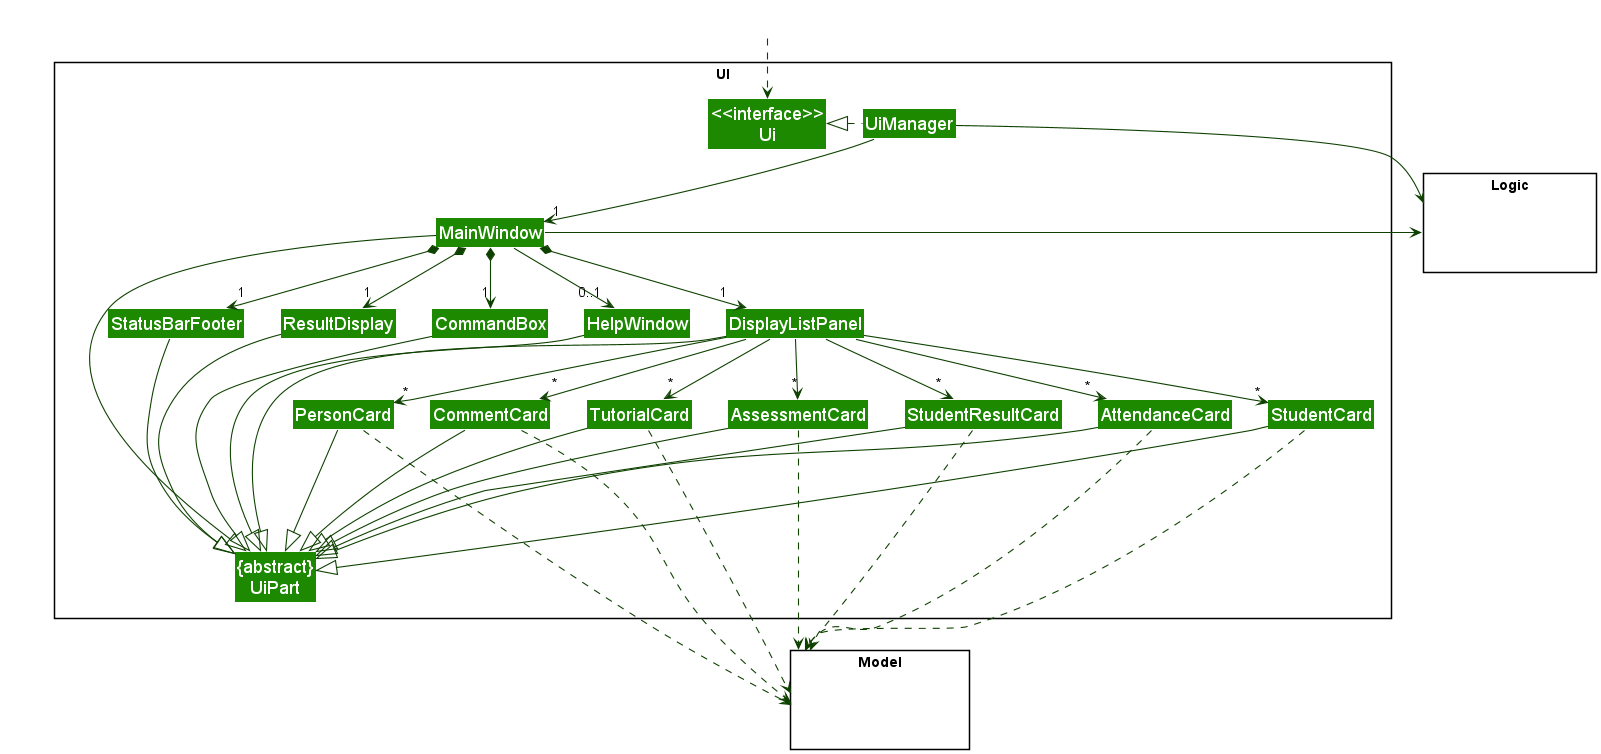

The diagram above was rendered by PlantUML. Its source (embedded in the PNG):
@startuml
!include style.puml
skinparam arrowThickness 1.1
skinparam arrowColor UI_COLOR_T4
skinparam classBackgroundColor UI_COLOR
skinparam classFontSize 18

package UI <<Rectangle>> {
Class "<<interface>>\nUi" as Ui
Class "{abstract}\nUiPart" as UiPart
Class UiManager
Class MainWindow
Class HelpWindow
Class ResultDisplay
Class DisplayListPanel
Class TutorialCard
Class AssessmentCard
Class StudentResultCard
Class StudentCard
Class PersonCard
Class StatusBarFooter
Class CommandBox
Class AttendanceCard
Class CommentCard
}

package Model <<Rectangle>> {
Class HiddenModel #FFFFFF
}

package Logic <<Rectangle>> {
Class HiddenLogic #FFFFFF
}

Class HiddenOutside #FFFFFF
HiddenOutside ..> Ui

UiManager .left.|> Ui
UiManager -down-> "1" MainWindow
MainWindow *-down->  "1" CommandBox
MainWindow *-down-> "1" ResultDisplay
MainWindow *-down-> "1" DisplayListPanel
MainWindow *-down-> "1" StatusBarFooter
MainWindow --> "0..1" HelpWindow

DisplayListPanel -down-> "*" TutorialCard
DisplayListPanel -down-> "*" AssessmentCard
DisplayListPanel -down-> "*" StudentResultCard
DisplayListPanel -down-> "*" StudentCard
DisplayListPanel -down-> "*" PersonCard
DisplayListPanel -down-> "*" AttendanceCard
DisplayListPanel -down-> "*" CommentCard

MainWindow -left-|> UiPart

ResultDisplay ---|> UiPart
CommandBox ---|> UiPart
DisplayListPanel ---|> UiPart
TutorialCard ---|> UiPart
AssessmentCard ---|> UiPart
StudentResultCard ---|> UiPart
StudentCard ---|> UiPart
AttendanceCard ---|> UiPart
CommentCard ---|> UiPart
PersonCard ---|> UiPart
StatusBarFooter ---|> UiPart
HelpWindow ---|> UiPart

AttendanceCard ....> Model
CommentCard ....> Model
TutorialCard ..> Model
AssessmentCard ..> Model
StudentResultCard ...> Model
StudentCard ..> Model
PersonCard ..> Model
UiManager -right-> Logic
MainWindow -left-> Logic

DisplayListPanel -[hidden]left- HelpWindow
HelpWindow -[hidden]left- CommandBox
CommandBox -[hidden]left- ResultDisplay
ResultDisplay -[hidden]left- StatusBarFooter

MainWindow -[hidden]-|> UiPart
@enduml